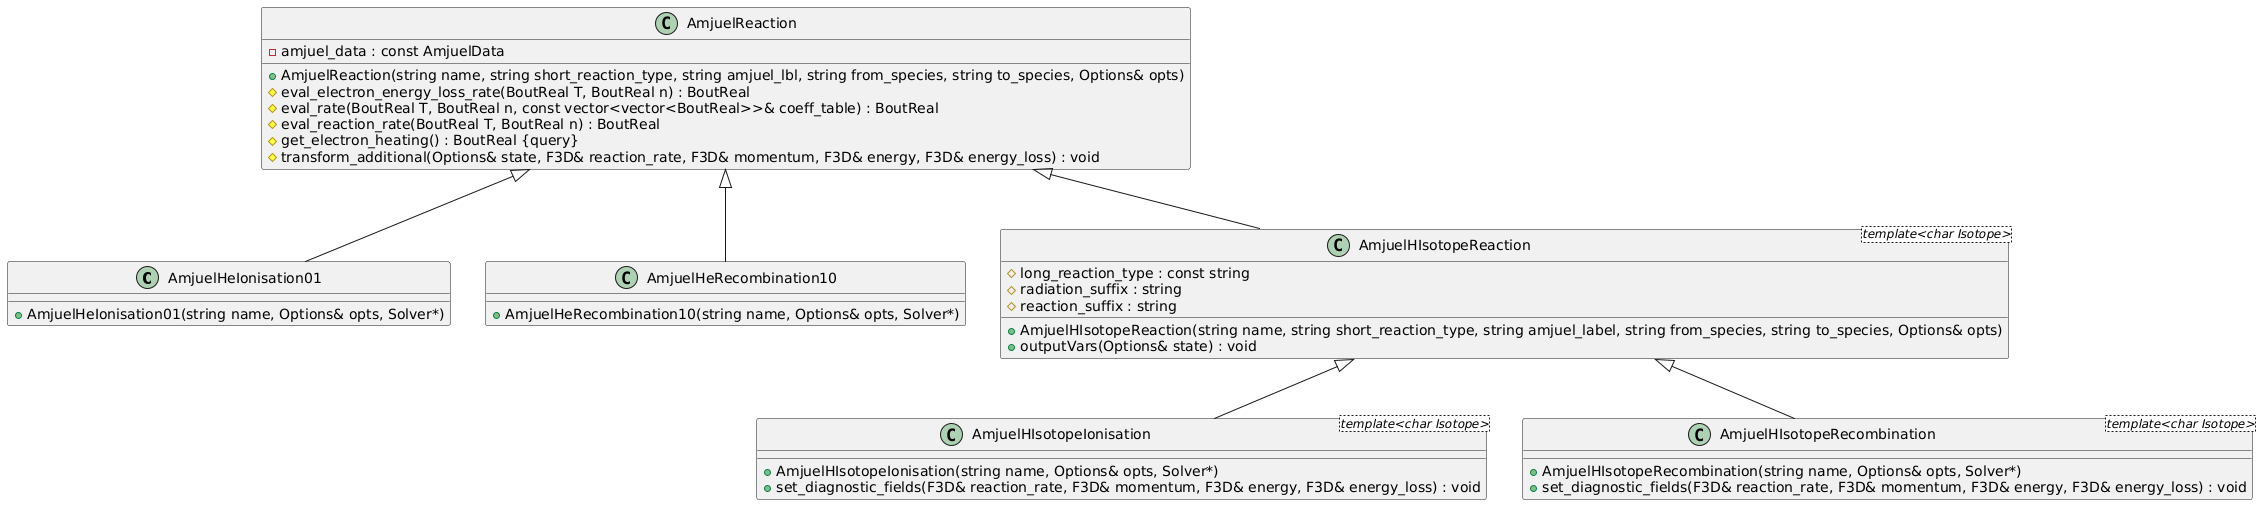

The diagram above was rendered by PlantUML. Its source (embedded in the PNG):
@startuml
/' Objects '/


class AmjuelHeIonisation01 {
	+AmjuelHeIonisation01(string name, Options& opts, Solver*)
}


class AmjuelHeRecombination10 {
	+AmjuelHeRecombination10(string name, Options& opts, Solver*)
}


class AmjuelHIsotopeIonisation <template<char Isotope>> {
	+AmjuelHIsotopeIonisation(string name, Options& opts, Solver*)
	+set_diagnostic_fields(F3D& reaction_rate, F3D& momentum, F3D& energy, F3D& energy_loss) : void
}


class AmjuelHIsotopeReaction <template<char Isotope>> {
	+AmjuelHIsotopeReaction(string name, string short_reaction_type, string amjuel_label, string from_species, string to_species, Options& opts)
	#long_reaction_type : const string
	#radiation_suffix : string
	#reaction_suffix : string
	+outputVars(Options& state) : void
}


class AmjuelHIsotopeRecombination <template<char Isotope>> {
	+AmjuelHIsotopeRecombination(string name, Options& opts, Solver*)
	+set_diagnostic_fields(F3D& reaction_rate, F3D& momentum, F3D& energy, F3D& energy_loss) : void
}


class AmjuelReaction {
	+AmjuelReaction(string name, string short_reaction_type, string amjuel_lbl, string from_species, string to_species, Options& opts)
	-amjuel_data : const AmjuelData
	#eval_electron_energy_loss_rate(BoutReal T, BoutReal n) : BoutReal
	#eval_rate(BoutReal T, BoutReal n, const vector<vector<BoutReal>>& coeff_table) : BoutReal
	#eval_reaction_rate(BoutReal T, BoutReal n) : BoutReal
	#get_electron_heating() : BoutReal {query}
	#transform_additional(Options& state, F3D& reaction_rate, F3D& momentum, F3D& energy, F3D& energy_loss) : void
}


/' Inheritance relationships '/

AmjuelHIsotopeReaction <|-- AmjuelHIsotopeIonisation


AmjuelHIsotopeReaction <|-- AmjuelHIsotopeRecombination


AmjuelReaction <|-- AmjuelHeIonisation01


AmjuelReaction <|-- AmjuelHeRecombination10


AmjuelReaction <|-- AmjuelHIsotopeReaction




/' Nested objects '/
@enduml